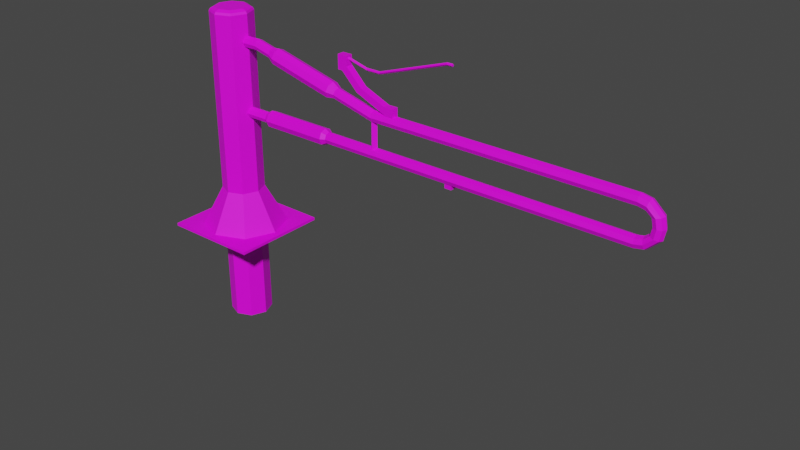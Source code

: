 # Source: bracket.blend  (saved by Blender 3.6.11; exported with 4.5.12 LTS)
import bpy
from mathutils import Matrix  # noqa: F401  (used for matrix-valued properties, if any)

bpy.ops.wm.read_factory_settings(use_empty=True)
scene = bpy.context.scene
scene.name = 'Scene'

# ---- images (referenced by path relative to the original .blend; pixels are not part of the script)
import os
ASSET_DIR = os.environ.get("B2B_ASSET_DIR", "")  # directory of the original .blend (textures are referenced by path, not embedded)
HERE = os.path.dirname(os.path.abspath(__file__))  # packed textures are extracted next to this script under _unpacked/

def load_image(name, relpath, width, height, colorspace="sRGB"):
    """Load a texture the original file referenced (path relative to the .blend, or extracted next to this script)."""
    p = next((c for c in (os.path.join(HERE, relpath), os.path.join(ASSET_DIR, relpath)) if relpath and os.path.exists(c)), "")
    if p:
        img = bpy.data.images.load(p, check_existing=True)
        img.name = name
    else:  # same state as the original file: an image datablock whose file is absent (Cycles renders it pink)
        img = bpy.data.images.new(name, width, height)
        img.source = "FILE"
        img.filepath = "//" + (relpath or name)
    img.colorspace_settings.name = colorspace
    return img
img_bracket_png = load_image('bracket.png', 'bracket.png', 1024, 1024, 'sRGB')

# ---- materials (node trees are filled in below, after node groups)
mat_mat1 = bpy.data.materials.new('mat1')
mat_mat1.use_transparent_shadow = False

# ---- material node trees
mat_mat1.use_nodes = True; mat_mat1.node_tree.nodes.clear()
_N = mat_mat1.node_tree.nodes; _L = mat_mat1.node_tree.links
n0 = _N.new('ShaderNodeOutputMaterial'); n0.name = 'Material Output'; n0.location = (300, 300)
n1 = _N.new('ShaderNodeBsdfPrincipled'); n1.name = 'Principled BSDF'; n1.location = (10, 300)
n1.distribution = 'GGX'
n1.subsurface_method = 'RANDOM_WALK_SKIN'
n1.inputs[3].default_value = 1.45
n1.inputs[27].default_value = (0.0, 0.0, 0.0, 1.0)
n1.inputs[28].default_value = 1.0
n2 = _N.new('ShaderNodeTexImage'); n2.name = 'Image Texture'; n2.location = (-280, 280)
n2.image = img_bracket_png
n2.interpolation = 'Closest'
_L.new(n1.outputs[0], n0.inputs[0])
_L.new(n2.outputs[0], n1.inputs[0])
n0.is_active_output = True

# ---- world
world_world = bpy.data.worlds.new('World'); scene.world = world_world
world_world.use_nodes = True; world_world.node_tree.nodes.clear()
_N = world_world.node_tree.nodes; _L = world_world.node_tree.links
n0 = _N.new('ShaderNodeOutputWorld'); n0.name = 'World Output'; n0.location = (300, 300)
n1 = _N.new('ShaderNodeBackground'); n1.name = 'Background'; n1.location = (10, 300)
n1.inputs[0].default_value = (0.05088, 0.05088, 0.05088, 1.0)
_L.new(n1.outputs[0], n0.inputs[0])
n0.is_active_output = True
world_world.color = (0.05088, 0.05088, 0.05088)
world_world.use_sun_shadow = False
world_world.sun_shadow_jitter_overblur = 0.0

# ---- meshes
me_obj4 = bpy.data.meshes.new('obj4')
me_obj4.from_pydata([(-0.5821, 0.1, 0.025), (-0.5821, 0.1508, 0.025), (-0.5821, 0.1, -0.025), (-0.5821, 0.1508, -0.025), (-0.6497, 0.1, 0.025), (-0.6497, 0.1508, 0.025), (-0.6497, 0.1, -0.025), (-0.6497, 0.1508, -0.025), (-0.8345, 0.2274, 0.025), (-0.8693, 0.1929, 0.025), (-0.8345, 0.2274, -0.025), (-0.8693, 0.1929, -0.025), (-0.9497, 0.41, 0.025), (-1.02, 0.41, 0.025), (-1.02, 0.31, 0.025), (-0.9497, 0.41, -0.025), (-1.02, 0.41, -0.025), (-1.02, 0.31, -0.025), (-0.15, 0.5188, 0.01), (-0.15, 0.5288, 4.708e-08), (-0.15, 0.5088, 3.277e-08), (-0.15, 0.5188, -0.01), (-0.8, 0.3507, 0.01), (-0.8, 0.3607, -3.815e-08), (-0.8, 0.3407, 5.722e-08), (-0.8, 0.3507, -0.01), (-0.7, 0.3507, 0.01), (-0.7, 0.3607, 1.907e-08), (-0.7, 0.3407, -9.537e-09), (-0.7, 0.3507, -0.01), (-0.19, 0.5188, 0.01), (-0.19, 0.5288, 5.603e-08), (-0.19, 0.5088, 4.172e-08), (-0.19, 0.5188, -0.01), (-0.1247, -0.19, 0.025), (-0.1747, -0.19, 0.025), (-0.1247, -0.19, -0.025), (-0.1747, -0.19, -0.025), (-0.1247, -0.25, -0.025), (-0.1747, -0.25, -0.025), (-0.1247, -0.25, 0.025), (-0.1747, -0.25, 0.025), (-1.02, 0.31, 0.025), (-0.8693, 0.1929, 0.025), (-0.9874, 0.31, 0.025), (-1.02, 0.31, -0.025), (-0.8693, 0.1929, -0.025), (-0.9874, 0.31, -0.025), (-0.8345, 0.2274, -0.025), (-0.9497, 0.41, -0.025), (-0.9497, 0.3426, -0.025), (-0.8345, 0.2274, 0.025), (-0.9497, 0.3426, 0.025), (-0.9497, 0.41, 0.025), (-0.9497, 0.3898, 0.01), (-0.9497, 0.3998, 8.98e-09), (-0.9497, 0.3898, -0.01), (-0.9497, 0.3798, 5.666e-08), (-0.5821, 0.085, -0.025), (-0.5821, 0.085, 0.025), (-0.6497, 0.085, -0.025), (-0.6497, 0.085, 0.025)], [], [(2, 3, 1, 0), (5, 1, 3, 7), (2, 0, 59, 58), (7, 3, 2, 6), (4, 0, 1, 5), (8, 5, 7, 10), (16, 17, 14, 13), (15, 16, 13, 12), (9, 11, 6, 4), (11, 10, 7, 6), (8, 9, 4, 5), (20, 21, 19, 18), (56, 50, 49), (55, 49, 53), (54, 55, 53), (55, 56, 49), (29, 25, 23, 27), (26, 22, 24, 28), (28, 24, 25, 29), (27, 23, 22, 26), (31, 19, 21, 33), (33, 29, 27, 31), (32, 20, 18, 30), (30, 26, 28, 32), (33, 21, 20, 32), (32, 28, 29, 33), (30, 18, 19, 31), (31, 27, 26, 30), (36, 38, 39, 37), (38, 40, 41, 39), (40, 34, 35, 41), (40, 38, 36, 34), (35, 37, 39, 41), (48, 46, 47, 50), (47, 45, 16, 49, 50), (52, 44, 43, 51), (50, 52, 51, 48), (42, 44, 52, 53, 13), (47, 46, 43, 44), (47, 44, 42, 45), (52, 50, 57), (50, 56, 57), (52, 57, 54), (54, 53, 52), (54, 22, 23, 55), (24, 22, 54, 57), (56, 25, 24, 57), (25, 56, 55, 23), (60, 58, 59, 61), (4, 6, 60, 61), (0, 4, 61, 59), (6, 2, 58, 60)])
_uv = me_obj4.uv_layers.new(name='UVMap')
_uv.uv.foreach_set('vector', [0.2172, 0.9689, 0.2172, 0.9689, 0.2172, 0.9689, 0.2172, 0.9689, 0.2172, 0.9689, 0.2172, 0.9689, 0.2172, 0.9689, 0.2172, 0.9689, 0.2172, 0.9689, 0.2172, 0.9689, 0.2172, 0.9689, 0.2172, 0.9689, 0.2172, 0.9689, 0.2172, 0.9689, 0.2172, 0.9689, 0.2172, 0.9689, 0.2172, 0.9689, 0.2172, 0.9689, 0.2172, 0.9689, 0.2172, 0.9689, 0.2172, 0.9689, 0.2172, 0.9689, 0.2172, 0.9689, 0.2172, 0.9689, 0.2172, 0.9689, 0.2172, 0.9689, 0.2172, 0.9689, 0.2172, 0.9689, 0.2172, 0.9689, 0.2172, 0.9689, 0.2172, 0.9689, 0.2172, 0.9689, 0.2172, 0.9689, 0.2172, 0.9689, 0.2172, 0.9689, 0.2172, 0.9689, 0.2172, 0.9689, 0.2172, 0.9689, 0.2172, 0.9689, 0.2172, 0.9689, 0.2172, 0.9689, 0.2172, 0.9689, 0.2172, 0.9689, 0.2172, 0.9689, 0.2172, 0.9689, 0.2172, 0.9689, 0.2172, 0.9689, 0.2172, 0.9689, 0.1938, 0.9611, 0.1938, 0.9611, 0.1938, 0.9611, 0.1938, 0.9611, 0.1938, 0.9611, 0.1938, 0.9611, 0.1938, 0.9611, 0.1938, 0.9611, 0.1938, 0.9611, 0.1938, 0.9611, 0.1938, 0.9611, 0.1938, 0.9611, 0.2172, 0.9689, 0.2172, 0.9689, 0.2172, 0.9689, 0.2172, 0.9689, 0.2172, 0.9689, 0.2172, 0.9689, 0.2172, 0.9689, 0.2172, 0.9689, 0.2172, 0.9689, 0.2172, 0.9689, 0.2172, 0.9689, 0.2172, 0.9689, 0.2172, 0.9689, 0.2172, 0.9689, 0.2172, 0.9689, 0.2172, 0.9689, 0.2172, 0.9689, 0.2172, 0.9689, 0.2172, 0.9689, 0.2172, 0.9689, 0.2172, 0.9689, 0.2172, 0.9689, 0.2172, 0.9689, 0.2172, 0.9689, 0.2172, 0.9689, 0.2172, 0.9689, 0.2172, 0.9689, 0.2172, 0.9689, 0.2172, 0.9689, 0.2172, 0.9689, 0.2172, 0.9689, 0.2172, 0.9689, 0.2172, 0.9689, 0.2172, 0.9689, 0.2172, 0.9689, 0.2172, 0.9689, 0.2172, 0.9689, 0.2172, 0.9689, 0.2172, 0.9689, 0.2172, 0.9689, 0.2172, 0.9689, 0.2172, 0.9689, 0.2172, 0.9689, 0.2172, 0.9689, 0.2172, 0.9689, 0.2172, 0.9689, 0.2172, 0.9689, 0.2172, 0.9689, 0.2016, 0.9689, 0.2016, 0.9689, 0.2016, 0.9689, 0.2016, 0.9689, 0.2016, 0.9689, 0.2016, 0.9689, 0.2016, 0.9689, 0.2016, 0.9689, 0.2016, 0.9689, 0.2016, 0.9689, 0.2016, 0.9689, 0.2016, 0.9689, 0.2016, 0.9689, 0.2016, 0.9689, 0.2016, 0.9689, 0.2016, 0.9689, 0.2016, 0.9689, 0.2016, 0.9689, 0.2016, 0.9689, 0.2016, 0.9689, 0.1938, 0.9611, 0.1938, 0.9611, 0.1938, 0.9611, 0.1938, 0.9611, 0.1938, 0.9611, 0.1938, 0.9611, 0.1938, 0.9611, 0.1938, 0.9611, 0.1938, 0.9611, 0.1938, 0.9611, 0.1938, 0.9611, 0.1938, 0.9611, 0.1938, 0.9611, 0.1938, 0.9611, 0.1938, 0.9611, 0.1938, 0.9611, 0.1938, 0.9611, 0.1938, 0.9611, 0.1938, 0.9611, 0.1938, 0.9611, 0.1938, 0.9611, 0.1938, 0.9611, 0.1938, 0.9611, 0.1938, 0.9611, 0.1938, 0.9611, 0.1938, 0.9611, 0.1938, 0.9611, 0.1938, 0.9611, 0.1938, 0.9611, 0.1938, 0.9611, 0.1938, 0.9611, 0.1938, 0.9611, 0.1938, 0.9611, 0.1938, 0.9611, 0.1938, 0.9611, 0.1938, 0.9611, 0.1938, 0.9611, 0.1938, 0.9611, 0.1938, 0.9611, 0.1938, 0.9611, 0.1938, 0.9611, 0.1938, 0.9611, 0.1938, 0.9611, 0.2172, 0.9689, 0.2172, 0.9689, 0.1938, 0.9611, 0.2172, 0.9689, 0.2172, 0.9689, 0.1938, 0.9611, 0.1938, 0.9611, 0.1938, 0.9611, 0.2172, 0.9689, 0.2172, 0.9689, 0.1938, 0.9611, 0.2172, 0.9689, 0.1938, 0.9611, 0.1938, 0.9611, 0.2172, 0.9689, 0.2172, 0.9689, 0.2172, 0.9689, 0.2172, 0.9689, 0.2172, 0.9689, 0.2172, 0.9689, 0.2172, 0.9689, 0.2172, 0.9689, 0.2172, 0.9689, 0.2172, 0.9689, 0.2172, 0.9689, 0.2172, 0.9689, 0.2172, 0.9689, 0.2172, 0.9689, 0.2172, 0.9689, 0.2172, 0.9689, 0.2172, 0.9689])
me_obj4.materials.append(mat_mat1)
me_obj4.update()
me_obj1 = bpy.data.meshes.new('obj1')
me_obj1.from_pydata([(-1.695, -0.1519, 0.0), (-1.695, -0.1631, -0.02691), (-1.695, -0.19, -0.03805), (-1.695, -0.2169, -0.02691), (-1.695, -0.2281, 0.0), (-1.695, -0.2169, 0.02691), (-1.695, -0.19, 0.03805), (-1.695, -0.1631, 0.02691), (-1.661, -0.1313, 0.0), (-1.172, -0.1313, -5.722e-08), (-1.172, -0.1485, -0.04153), (-1.661, -0.1485, -0.04153), (-1.661, -0.1485, 0.04153), (-1.172, -0.1485, 0.04153), (-1.172, -0.19, -0.05873), (-1.661, -0.19, -0.05873), (-1.661, -0.19, 0.05873), (-1.172, -0.19, 0.05873), (-1.172, -0.2315, -0.04153), (-1.661, -0.2315, -0.04153), (-1.661, -0.2315, 0.04153), (-1.172, -0.2315, 0.04153), (-1.172, -0.2487, -5.722e-08), (-1.661, -0.2487, 0.0), (-1.049, 0.1631, -0.02828), (-1.565, 0.3225, -1.144e-07), (-1.09, 0.2054, -3.815e-08), (-1.095, 0.1887, -0.04153), (-1.569, 0.3058, -0.04153), (-1.569, 0.3058, 0.04153), (-1.095, 0.1887, 0.04153), (-1.105, 0.1484, -0.05873), (-1.579, 0.2654, -0.05873), (-1.579, 0.2654, 0.05873), (-1.105, 0.1484, 0.05873), (-1.114, 0.108, -0.04153), (-1.589, 0.2251, -0.04153), (-1.589, 0.2251, 0.04153), (-1.114, 0.108, 0.04153), (-1.119, 0.09134, 5.722e-08), (-1.593, 0.2084, -3.815e-08), (1.098, -0.15, 1.144e-07), (1.098, -0.1617, -0.02828), (1.098, -0.19, -0.04), (1.098, -0.2183, -0.02828), (1.098, -0.23, 3.815e-08), (1.098, -0.2183, 0.02828), (1.098, -0.19, 0.04), (1.098, -0.1617, 0.02828), (-1.887, -0.15, -7.629e-08), (-1.887, -0.1617, -0.02828), (-1.887, -0.19, -0.04), (-1.887, -0.2183, -0.02828), (-1.887, -0.23, -7.629e-08), (-1.887, -0.2183, 0.02828), (-1.887, -0.19, 0.04), (-1.887, -0.1617, 0.02828), (1.098, 0.1, 1.144e-07), (1.098, 0.08833, -0.02828), (1.098, 0.06005, -0.04), (1.098, 0.03176, -0.02828), (1.098, 0.02005, 3.815e-08), (1.098, 0.03176, 0.02828), (1.098, 0.06005, 0.04), (1.098, 0.08833, 0.02828), (-1.887, 0.35, -7.629e-08), (-1.887, 0.3382, -0.02828), (-1.887, 0.31, -0.04), (-1.887, 0.2817, -0.02828), (-1.887, 0.27, -7.629e-08), (-1.887, 0.2817, 0.02828), (-1.887, 0.31, 0.04), (-1.887, 0.3382, 0.02828), (-1.172, -0.1485, -0.04153), (-0.75, 0.1, -1.907e-08), (-0.75, 0.08833, -0.02828), (-0.75, 0.06005, -0.04), (-0.75, 0.03176, -0.02828), (-0.75, 0.03176, 0.02828), (-0.75, 0.06005, 0.04), (-0.75, 0.08833, 0.02828), (-1.75, 0.35, -3.815e-08), (-1.75, 0.3382, -0.02828), (-1.75, 0.31, -0.04), (-1.75, 0.2817, -0.02828), (-1.75, 0.27, -3.815e-08), (-1.75, 0.2817, 0.02828), (-1.75, 0.31, 0.04), (-1.75, 0.3382, 0.02828), (1.266, -0.06498, 3.815e-08), (1.254, -0.06498, -0.02828), (1.226, -0.06498, -0.04), (1.197, -0.06498, -0.02828), (1.186, -0.06498, 0.0), (1.197, -0.06498, 0.02828), (1.226, -0.06498, 0.04), (1.254, -0.06498, 0.02828), (1.165, 0.08675, -3.815e-08), (1.162, 0.07543, -0.02828), (1.155, 0.04811, -0.04), (1.147, 0.02079, -0.02828), (1.144, 0.009472, 7.629e-08), (1.147, 0.02079, 0.02828), (1.155, 0.04811, 0.04), (1.162, 0.07543, 0.02828), (1.252, 0.00681, 0.0), (1.24, 0.003778, -0.02828), (1.213, -0.003543, -0.04), (1.186, -0.01086, -0.02828), (1.174, -0.0139, 0.0), (1.186, -0.01086, 0.02828), (1.213, -0.003543, 0.04), (1.24, 0.003778, 0.02828), (1.165, -0.2167, -3.815e-08), (1.162, -0.2054, 0.02828), (1.155, -0.178, 0.04), (1.147, -0.1507, 0.02828), (1.144, -0.1394, 7.629e-08), (1.147, -0.1507, -0.02828), (1.155, -0.178, -0.04), (1.162, -0.2054, -0.02828), (1.252, -0.1367, 0.0), (1.24, -0.1337, 0.02828), (1.213, -0.1264, 0.04), (1.186, -0.1191, 0.02828), (1.174, -0.116, 0.0), (1.186, -0.1191, -0.02828), (1.213, -0.1264, -0.04), (1.24, -0.1337, -0.02828), (-0.75, 0.0304, 0.025), (-0.725, 0.02005, -2.043e-08), (-0.775, 0.0263, 1.744e-08), (-0.75, 0.0304, -0.025), (-1.141, -0.1617, -0.02828), (-1.172, -0.2487, -5.722e-08), (-1.141, -0.23, 1.189e-08), (-1.172, -0.1485, 0.04153), (-1.141, -0.1617, 0.02828), (-1.172, -0.1313, -5.722e-08), (-1.141, -0.15, 1.189e-08), (-1.141, -0.2183, -0.02828), (-1.141, -0.19, -0.04), (-1.141, -0.19, 0.04), (-1.141, -0.2183, 0.02828), (-0.725, -0.15, -1.523e-08), (-0.75, -0.1604, 0.025), (-0.775, -0.15, 2.291e-08), (-0.75, -0.1604, -0.025), (-1.057, 0.1367, -0.04), (-1.061, 0.1094, 0.02828), (-1.063, 0.09818, -2.104e-09), (-1.09, 0.2054, -3.815e-08), (-1.045, 0.1737, 3.696e-09), (-1.061, 0.1094, -0.02828), (-1.639, 0.2422, -5.306e-08), (-1.057, 0.1367, 0.04), (-1.049, 0.1631, 0.02828), (-1.565, 0.3225, -1.144e-07), (-1.635, 0.2528, -0.02828), (-1.627, 0.2793, -0.04), (-1.045, 0.1737, 3.696e-09), (-1.622, 0.3178, -1.144e-07), (-1.622, 0.3062, -0.02828), (-1.635, 0.2528, 0.02828), (-1.627, 0.2793, 0.04), (-1.622, 0.3062, 0.02828)], [], [(0, 8, 11, 1), (8, 9, 10, 11), (9, 8, 12, 13), (8, 0, 7, 12), (1, 11, 15, 2), (11, 10, 14, 15), (13, 12, 16, 17), (12, 7, 6, 16), (2, 15, 19, 3), (15, 14, 18, 19), (14, 141, 140, 18), (17, 21, 143, 142), (17, 16, 20, 21), (16, 6, 5, 20), (3, 19, 23, 4), (19, 18, 22, 23), (21, 20, 23, 22), (20, 5, 4, 23), (25, 26, 27, 28), (26, 25, 29, 30), (37, 163, 154, 40), (28, 27, 31, 32), (27, 151, 152, 24), (155, 34, 38, 149), (30, 29, 33, 34), (158, 36, 40, 154), (159, 32, 36, 158), (32, 31, 35, 36), (151, 30, 156, 152), (35, 153, 150, 39), (34, 33, 37, 38), (162, 28, 32, 159), (157, 28, 162, 161), (36, 35, 39, 40), (34, 155, 156, 30), (149, 38, 39, 150), (38, 37, 40, 39), (157, 161, 165, 29), (17, 142, 137, 136), (143, 21, 134, 135), (138, 136, 137, 139), (138, 139, 133, 73), (74, 57, 58, 75), (75, 58, 59, 76), (76, 59, 60, 77), (78, 62, 63, 79), (79, 63, 64, 80), (80, 64, 57, 74), (82, 66, 65, 81), (35, 31, 148, 153), (83, 67, 66, 82), (84, 68, 67, 83), (85, 69, 68, 84), (86, 70, 69, 85), (87, 71, 70, 86), (88, 72, 71, 87), (81, 65, 72, 88), (27, 24, 148, 31), (98, 58, 57, 97), (99, 59, 58, 98), (100, 60, 59, 99), (101, 61, 60, 100), (102, 62, 61, 101), (103, 63, 62, 102), (104, 64, 63, 103), (97, 57, 64, 104), (105, 89, 90, 106), (106, 98, 97, 105), (106, 90, 91, 107), (107, 99, 98, 106), (107, 91, 92, 108), (108, 100, 99, 107), (108, 92, 93, 109), (109, 101, 100, 108), (109, 93, 94, 110), (110, 102, 101, 109), (110, 94, 95, 111), (111, 103, 102, 110), (111, 95, 96, 112), (112, 104, 103, 111), (112, 96, 89, 105), (105, 97, 104, 112), (114, 46, 45, 113), (115, 47, 46, 114), (116, 48, 47, 115), (117, 41, 48, 116), (118, 42, 41, 117), (119, 43, 42, 118), (120, 44, 43, 119), (113, 45, 44, 120), (121, 89, 96, 122), (122, 114, 113, 121), (122, 96, 95, 123), (123, 115, 114, 122), (123, 95, 94, 124), (124, 116, 115, 123), (124, 94, 93, 125), (125, 117, 116, 124), (125, 93, 92, 126), (126, 118, 117, 125), (126, 92, 91, 127), (127, 119, 118, 126), (127, 91, 90, 128), (128, 120, 119, 127), (128, 90, 89, 121), (121, 113, 120, 128), (139, 137, 145, 146), (147, 42, 133), (147, 133, 139, 146), (137, 48, 145), (135, 134, 18, 140), (133, 141, 14, 73), (42, 147, 144, 41), (140, 141, 43, 44), (140, 44, 45, 135), (135, 45, 46, 143), (47, 142, 143, 46), (48, 137, 142, 47), (141, 133, 42, 43), (0, 49, 56, 7), (55, 6, 7, 56), (6, 55, 54, 5), (5, 54, 53, 4), (1, 50, 49, 0), (51, 50, 1, 2), (2, 3, 52, 51), (4, 53, 52, 3), (41, 144, 145, 48), (37, 33, 164, 163), (33, 29, 165, 164), (162, 159, 83, 82), (161, 162, 82, 81), (159, 158, 84, 83), (158, 154, 85, 84), (85, 154, 163, 86), (86, 163, 164, 87), (87, 164, 165, 88), (165, 161, 81, 88), (75, 24, 160, 74), (74, 160, 156, 80), (156, 155, 79, 80), (155, 149, 78, 79), (24, 75, 76, 148), (77, 153, 148, 76), (153, 77, 150), (129, 150, 131), (150, 77, 132, 131), (149, 150, 129, 78), (60, 61, 77), (129, 130, 61, 78), (132, 77, 61, 130), (62, 78, 61), (145, 129, 131, 146), (146, 131, 132, 147), (144, 147, 132, 130), (130, 129, 145, 144)])
_uv = me_obj1.uv_layers.new(name='UVMap')
_uv.uv.foreach_set('vector', [0.1838, 0.9587, 0.2073, 0.9587, 0.2073, 0.9618, 0.1838, 0.9618, 0.3601, 0.9515, 0.9056, 0.9515, 0.9056, 0.9559, 0.3601, 0.9559, 0.9056, 0.9867, 0.3601, 0.9867, 0.3601, 0.9823, 0.9056, 0.9823, 0.2073, 0.9824, 0.1838, 0.9824, 0.1838, 0.9793, 0.2073, 0.9793, 0.1838, 0.9618, 0.2073, 0.9618, 0.2073, 0.9648, 0.1838, 0.9648, 0.3601, 0.9559, 0.9056, 0.9559, 0.9056, 0.9603, 0.3601, 0.9603, 0.9056, 0.9823, 0.3601, 0.9823, 0.3601, 0.9779, 0.9056, 0.9779, 0.2073, 0.9793, 0.1838, 0.9793, 0.1838, 0.9763, 0.2073, 0.9763, 0.1838, 0.9648, 0.2073, 0.9648, 0.2073, 0.9675, 0.1838, 0.9675, 0.3601, 0.9603, 0.9056, 0.9603, 0.9056, 0.9647, 0.3601, 0.9647, 0.1917, 0.9673, 0.213, 0.9673, 0.213, 0.97, 0.1917, 0.97, 0.1917, 0.9787, 0.1917, 0.976, 0.213, 0.976, 0.213, 0.9787, 0.9056, 0.9779, 0.3601, 0.9779, 0.3601, 0.9735, 0.9056, 0.9735, 0.2073, 0.9763, 0.1838, 0.9763, 0.1838, 0.9736, 0.2073, 0.9736, 0.1838, 0.9675, 0.2073, 0.9675, 0.2073, 0.9705, 0.1838, 0.9705, 0.3601, 0.9647, 0.9056, 0.9647, 0.9056, 0.9691, 0.3601, 0.9691, 0.9056, 0.9735, 0.3601, 0.9735, 0.3601, 0.9691, 0.9056, 0.9691, 0.2073, 0.9736, 0.1838, 0.9736, 0.1838, 0.9705, 0.2073, 0.9705, 0.3601, 0.9515, 0.9056, 0.9515, 0.9056, 0.9559, 0.3601, 0.9559, 0.9056, 0.9867, 0.3601, 0.9867, 0.3601, 0.9823, 0.9056, 0.9823, 0.2149, 0.9761, 0.1828, 0.9761, 0.1828, 0.9622, 0.2149, 0.9622, 0.3601, 0.9559, 0.9056, 0.9559, 0.9056, 0.9603, 0.3601, 0.9603, 0.1895, 0.964, 0.1895, 0.9618, 0.2214, 0.9618, 0.2214, 0.964, 0.2214, 0.9858, 0.1895, 0.9858, 0.1895, 0.9839, 0.2214, 0.9839, 0.9056, 0.9823, 0.3601, 0.9823, 0.3601, 0.9779, 0.9056, 0.9779, 0.1828, 0.9601, 0.2149, 0.9601, 0.2149, 0.9622, 0.1828, 0.9622, 0.1828, 0.9582, 0.2149, 0.9582, 0.2149, 0.9601, 0.1828, 0.9601, 0.3601, 0.9603, 0.9056, 0.9603, 0.9056, 0.9647, 0.3601, 0.9647, 0.1895, 0.99, 0.1895, 0.9878, 0.2214, 0.9878, 0.2214, 0.99, 0.1895, 0.968, 0.2214, 0.968, 0.2214, 0.97, 0.1895, 0.97, 0.9056, 0.9779, 0.3601, 0.9779, 0.3601, 0.9735, 0.9056, 0.9735, 0.1828, 0.9562, 0.2149, 0.9562, 0.2149, 0.9582, 0.1828, 0.9582, 0.2149, 0.9542, 0.2149, 0.9562, 0.1828, 0.9562, 0.1828, 0.9542, 0.3601, 0.9647, 0.9056, 0.9647, 0.9056, 0.9691, 0.3601, 0.9691, 0.1895, 0.9858, 0.2214, 0.9858, 0.2214, 0.9878, 0.1895, 0.9878, 0.2214, 0.9839, 0.1895, 0.9839, 0.1895, 0.97, 0.2214, 0.97, 0.9056, 0.9735, 0.3601, 0.9735, 0.3601, 0.9691, 0.9056, 0.9691, 0.2149, 0.982, 0.1828, 0.982, 0.1828, 0.98, 0.2149, 0.98, 0.1917, 0.9787, 0.213, 0.9787, 0.213, 0.9814, 0.1917, 0.9814, 0.213, 0.976, 0.1917, 0.976, 0.1917, 0.9734, 0.213, 0.9734, 0.1917, 0.9844, 0.1917, 0.9814, 0.213, 0.9814, 0.213, 0.9844, 0.1917, 0.957, 0.213, 0.957, 0.213, 0.9646, 0.1917, 0.9646, 0.06767, 0.9796, 0.08806, 0.9606, 0.08812, 0.9607, 0.06763, 0.9795, 0.06763, 0.9795, 0.08812, 0.9607, 0.08824, 0.9608, 0.0674, 0.9792, 0.0674, 0.9792, 0.08824, 0.9608, 0.08837, 0.9609, 0.06699, 0.9786, 0.06644, 0.9785, 0.08835, 0.9609, 0.08822, 0.9608, 0.06709, 0.9791, 0.06709, 0.9791, 0.08822, 0.9608, 0.08811, 0.9607, 0.06749, 0.9794, 0.06749, 0.9794, 0.08811, 0.9607, 0.08806, 0.9606, 0.06767, 0.9796, 0.05967, 0.9708, 0.05868, 0.9557, 0.06546, 0.9556, 0.06645, 0.9707, 0.1895, 0.968, 0.1895, 0.966, 0.2214, 0.966, 0.2214, 0.968, 0.05284, 0.9712, 0.05179, 0.9558, 0.05868, 0.9557, 0.05967, 0.9708, 0.04573, 0.9715, 0.04511, 0.9559, 0.05179, 0.9558, 0.05284, 0.9712, 0.03842, 0.9717, 0.03842, 0.9559, 0.04511, 0.9559, 0.04573, 0.9715, 0.03112, 0.9715, 0.03173, 0.9559, 0.03842, 0.9559, 0.03842, 0.9717, 0.02401, 0.9711, 0.02506, 0.9558, 0.03173, 0.9559, 0.03112, 0.9715, 0.01714, 0.9708, 0.01828, 0.9557, 0.02506, 0.9558, 0.02401, 0.9711, 0.01036, 0.9706, 0.01152, 0.9555, 0.01828, 0.9557, 0.01714, 0.9708, 0.1895, 0.964, 0.2214, 0.964, 0.2214, 0.966, 0.1895, 0.966, 0.08913, 0.9615, 0.08812, 0.9607, 0.08806, 0.9606, 0.08898, 0.9615, 0.08937, 0.9616, 0.08824, 0.9608, 0.08812, 0.9607, 0.08913, 0.9615, 0.08955, 0.9618, 0.08837, 0.9609, 0.08824, 0.9608, 0.08937, 0.9616, 0.08948, 0.9621, 0.0884, 0.961, 0.08837, 0.9609, 0.08955, 0.9618, 0.08926, 0.9621, 0.08835, 0.9609, 0.0884, 0.961, 0.08948, 0.9621, 0.08903, 0.9619, 0.08822, 0.9608, 0.08835, 0.9609, 0.08926, 0.9621, 0.08894, 0.9617, 0.08811, 0.9607, 0.08822, 0.9608, 0.08903, 0.9619, 0.08898, 0.9615, 0.08806, 0.9606, 0.08811, 0.9607, 0.08894, 0.9617, 0.09178, 0.9644, 0.09463, 0.9672, 0.09315, 0.9657, 0.09171, 0.964, 0.09171, 0.964, 0.08913, 0.9615, 0.08898, 0.9615, 0.09178, 0.9644, 0.09171, 0.964, 0.09315, 0.9657, 0.09218, 0.9647, 0.09137, 0.9635, 0.09137, 0.9635, 0.08937, 0.9616, 0.08913, 0.9615, 0.09171, 0.964, 0.09137, 0.9635, 0.09218, 0.9647, 0.09156, 0.9641, 0.09088, 0.9631, 0.09088, 0.9631, 0.08955, 0.9618, 0.08937, 0.9616, 0.09137, 0.9635, 0.09088, 0.9631, 0.09156, 0.9641, 0.09131, 0.9639, 0.09052, 0.9631, 0.09052, 0.9631, 0.08948, 0.9621, 0.08955, 0.9618, 0.09088, 0.9631, 0.09052, 0.9631, 0.09131, 0.9639, 0.09154, 0.9641, 0.09053, 0.9635, 0.09053, 0.9635, 0.08926, 0.9621, 0.08948, 0.9621, 0.09052, 0.9631, 0.09053, 0.9635, 0.09154, 0.9641, 0.09216, 0.9648, 0.09093, 0.9639, 0.09093, 0.9639, 0.08903, 0.9619, 0.08926, 0.9621, 0.09053, 0.9635, 0.09093, 0.9639, 0.09216, 0.9648, 0.09314, 0.9657, 0.09145, 0.9643, 0.09145, 0.9643, 0.08894, 0.9617, 0.08903, 0.9619, 0.09093, 0.9639, 0.09145, 0.9643, 0.09314, 0.9657, 0.09463, 0.9672, 0.09178, 0.9644, 0.09178, 0.9644, 0.08898, 0.9615, 0.08894, 0.9617, 0.09145, 0.9643, 0.08976, 0.9621, 0.08909, 0.9614, 0.08898, 0.9615, 0.08961, 0.9622, 0.08997, 0.9621, 0.08922, 0.9613, 0.08909, 0.9614, 0.08976, 0.9621, 0.09009, 0.9623, 0.08931, 0.9612, 0.08922, 0.9613, 0.08997, 0.9621, 0.08995, 0.9626, 0.08895, 0.9616, 0.08931, 0.9612, 0.09009, 0.9623, 0.08973, 0.9627, 0.08872, 0.9621, 0.08895, 0.9616, 0.08995, 0.9626, 0.08956, 0.9626, 0.08883, 0.9619, 0.08872, 0.9621, 0.08973, 0.9627, 0.08953, 0.9624, 0.0889, 0.9617, 0.08883, 0.9619, 0.08956, 0.9626, 0.08961, 0.9622, 0.08898, 0.9615, 0.0889, 0.9617, 0.08953, 0.9624, 0.09196, 0.9645, 0.09463, 0.9672, 0.09314, 0.9657, 0.09188, 0.9642, 0.09188, 0.9642, 0.08976, 0.9621, 0.08961, 0.9622, 0.09196, 0.9645, 0.09188, 0.9642, 0.09314, 0.9657, 0.09216, 0.9648, 0.09156, 0.9638, 0.09156, 0.9638, 0.08997, 0.9621, 0.08976, 0.9621, 0.09188, 0.9642, 0.09156, 0.9638, 0.09216, 0.9648, 0.09154, 0.9641, 0.09112, 0.9634, 0.09112, 0.9634, 0.09009, 0.9623, 0.08997, 0.9621, 0.09156, 0.9638, 0.09112, 0.9634, 0.09154, 0.9641, 0.09131, 0.9639, 0.09079, 0.9634, 0.09079, 0.9634, 0.08995, 0.9626, 0.09009, 0.9623, 0.09112, 0.9634, 0.09079, 0.9634, 0.09131, 0.9639, 0.09156, 0.9641, 0.09081, 0.9637, 0.09081, 0.9637, 0.08973, 0.9627, 0.08995, 0.9626, 0.09079, 0.9634, 0.09081, 0.9637, 0.09156, 0.9641, 0.09218, 0.9647, 0.09118, 0.9642, 0.09118, 0.9642, 0.08956, 0.9626, 0.08973, 0.9627, 0.09081, 0.9637, 0.09118, 0.9642, 0.09218, 0.9647, 0.09315, 0.9657, 0.09164, 0.9645, 0.09164, 0.9645, 0.08953, 0.9624, 0.08956, 0.9626, 0.09118, 0.9642, 0.09164, 0.9645, 0.09315, 0.9657, 0.09463, 0.9672, 0.09196, 0.9645, 0.09196, 0.9645, 0.08961, 0.9622, 0.08953, 0.9624, 0.09164, 0.9645, 0.02885, 0.9591, 0.03309, 0.9567, 0.06405, 0.9648, 0.0524, 0.9642, 0.05235, 0.9753, 0.08872, 0.9621, 0.02258, 0.9601, 0.05235, 0.9753, 0.02258, 0.9601, 0.02885, 0.9591, 0.0524, 0.9642, 0.03309, 0.9567, 0.08931, 0.9612, 0.06405, 0.9648, 0.213, 0.9734, 0.1917, 0.9734, 0.1917, 0.9709, 0.213, 0.9709, 0.213, 0.9646, 0.213, 0.9673, 0.1917, 0.9673, 0.1917, 0.9646, 0.08872, 0.9621, 0.05235, 0.9753, 0.06483, 0.9767, 0.08895, 0.9616, 0.02761, 0.9607, 0.02527, 0.9606, 0.08883, 0.9619, 0.0889, 0.9617, 0.02761, 0.9607, 0.0889, 0.9617, 0.08898, 0.9615, 0.02957, 0.9603, 0.02957, 0.9603, 0.08898, 0.9615, 0.08909, 0.9614, 0.03114, 0.9595, 0.08922, 0.9613, 0.03232, 0.9583, 0.03114, 0.9595, 0.08909, 0.9614, 0.08931, 0.9612, 0.03309, 0.9567, 0.03232, 0.9583, 0.08922, 0.9613, 0.02527, 0.9606, 0.02258, 0.9601, 0.08872, 0.9621, 0.08883, 0.9619, 0.1101, 0.9825, 0.06699, 0.9832, 0.06686, 0.9797, 0.11, 0.9792, 0.06673, 0.9763, 0.1099, 0.9759, 0.11, 0.9792, 0.06686, 0.9797, 0.1099, 0.9759, 0.06673, 0.9763, 0.06661, 0.9732, 0.1098, 0.973, 0.1098, 0.973, 0.06661, 0.9732, 0.06647, 0.9697, 0.1096, 0.9697, 0.1093, 0.9602, 0.06608, 0.9597, 0.06595, 0.9563, 0.1091, 0.9569, 0.06622, 0.9632, 0.06608, 0.9597, 0.1093, 0.9602, 0.1094, 0.9635, 0.1094, 0.9635, 0.1095, 0.9664, 0.06634, 0.9663, 0.06622, 0.9632, 0.1096, 0.9697, 0.06647, 0.9697, 0.06634, 0.9663, 0.1095, 0.9664, 0.08895, 0.9616, 0.06483, 0.9767, 0.06405, 0.9648, 0.08931, 0.9612, 0.2149, 0.9761, 0.2149, 0.978, 0.1828, 0.978, 0.1828, 0.9761, 0.2149, 0.978, 0.2149, 0.98, 0.1828, 0.98, 0.1828, 0.978, 0.05813, 0.9854, 0.05151, 0.9854, 0.05284, 0.9712, 0.05967, 0.9708, 0.06502, 0.9853, 0.05813, 0.9854, 0.05967, 0.9708, 0.06645, 0.9707, 0.05151, 0.9854, 0.04501, 0.9852, 0.04573, 0.9715, 0.05284, 0.9712, 0.04501, 0.9852, 0.03841, 0.985, 0.03842, 0.9717, 0.04573, 0.9715, 0.03842, 0.9717, 0.03841, 0.985, 0.03181, 0.9852, 0.03112, 0.9715, 0.03112, 0.9715, 0.03181, 0.9852, 0.02531, 0.9854, 0.02401, 0.9711, 0.02401, 0.9711, 0.02531, 0.9854, 0.01868, 0.9854, 0.01714, 0.9708, 0.01868, 0.9854, 0.01178, 0.9853, 0.01036, 0.9706, 0.01714, 0.9708, 0.06763, 0.9795, 0.06675, 0.9801, 0.06675, 0.9801, 0.06767, 0.9796, 0.06767, 0.9796, 0.06675, 0.9801, 0.06674, 0.9801, 0.06749, 0.9794, 0.06674, 0.9801, 0.06672, 0.9801, 0.06709, 0.9791, 0.06749, 0.9794, 0.06672, 0.9801, 0.0667, 0.9802, 0.06644, 0.9785, 0.06709, 0.9791, 0.06675, 0.9801, 0.06763, 0.9795, 0.0674, 0.9792, 0.06673, 0.9802, 0.06699, 0.9786, 0.06671, 0.9802, 0.06673, 0.9802, 0.0674, 0.9792, 0.06671, 0.9802, 0.06699, 0.9786, 0.06667, 0.9802, 0.06801, 0.9803, 0.06667, 0.9802, 0.06749, 0.9794, 0.06667, 0.9802, 0.06699, 0.9786, 0.06882, 0.9801, 0.06749, 0.9794, 0.0667, 0.9802, 0.06667, 0.9802, 0.06801, 0.9803, 0.06644, 0.9785, 0.08837, 0.9609, 0.0884, 0.961, 0.06699, 0.9786, 0.06801, 0.9803, 0.073, 0.9849, 0.0884, 0.961, 0.06644, 0.9785, 0.06882, 0.9801, 0.06699, 0.9786, 0.0884, 0.961, 0.073, 0.9849, 0.08835, 0.9609, 0.06644, 0.9785, 0.0884, 0.961, 0.06405, 0.9648, 0.06801, 0.9803, 0.06749, 0.9794, 0.0524, 0.9642, 0.0524, 0.9642, 0.06749, 0.9794, 0.06882, 0.9801, 0.05235, 0.9753, 0.06483, 0.9767, 0.05235, 0.9753, 0.06882, 0.9801, 0.073, 0.9849, 0.073, 0.9849, 0.06801, 0.9803, 0.06405, 0.9648, 0.06483, 0.9767])
me_obj1.materials.append(mat_mat1)
me_obj1.update()
me_002 = bpy.data.meshes.new('柱.002')
me_002.from_pydata([(-2.15, 1.087, -1.783e-07), (-2.106, 1.087, -0.1061), (-2.0, 1.087, -0.15), (-1.894, 1.087, -0.1061), (-1.85, 1.087, -2.568e-08), (-1.894, 1.087, 0.1061), (-2.0, 1.087, 0.15), (-2.106, 1.087, 0.1061), (-2.15, -0.2, -1.526e-07), (-2.106, -0.2, -0.1061), (-2.0, -0.2, -0.15), (-1.894, -0.2, -0.1061), (-1.85, -0.2, 0.0), (-1.894, -0.2, 0.1061), (-2.0, -0.2, 0.15), (-2.106, -0.2, 0.1061), (-2.0, 1.117, 5.061e-08), (-2.115, 1.117, 5.061e-08), (-2.081, 1.117, -0.08143), (-2.0, 1.117, -0.1152), (-1.919, 1.117, -0.08143), (-1.885, 1.117, -2.568e-08), (-1.919, 1.117, 0.08143), (-2.0, 1.117, 0.1152), (-2.081, 1.117, 0.08143), (-2.141, 1.103, -1.02e-07), (-2.1, 1.103, -0.09981), (-2.0, 1.103, -0.1412), (-1.9, 1.103, -0.09981), (-1.859, 1.103, -1.783e-07), (-1.9, 1.103, 0.09981), (-2.0, 1.103, 0.1412), (-2.1, 1.103, 0.09981)], [], [(8, 0, 1, 9), (9, 1, 2, 10), (10, 2, 3, 11), (11, 3, 4, 12), (12, 4, 5, 13), (13, 5, 6, 14), (14, 6, 7, 15), (15, 7, 0, 8), (16, 18, 17), (16, 19, 18), (16, 20, 19), (16, 21, 20), (16, 22, 21), (16, 23, 22), (16, 24, 23), (16, 17, 24), (25, 17, 18, 26), (26, 1, 0, 25), (26, 18, 19, 27), (27, 2, 1, 26), (27, 19, 20, 28), (28, 3, 2, 27), (28, 20, 21, 29), (29, 4, 3, 28), (29, 21, 22, 30), (30, 5, 4, 29), (30, 22, 23, 31), (31, 6, 5, 30), (31, 23, 24, 32), (32, 7, 6, 31), (32, 24, 17, 25), (25, 0, 7, 32)])
_uv = me_002.uv_layers.new(name='UVMap')
_uv.uv.foreach_set('vector', [0.25, 0.2004, 0.2501, 0.7996, 0.1966, 0.7996, 0.1966, 0.2004, 0.1966, 0.2004, 0.1966, 0.7996, 0.1431, 0.7996, 0.1431, 0.2004, 0.5706, 0.2004, 0.5706, 0.7996, 0.5172, 0.7996, 0.5172, 0.2004, 0.5172, 0.2004, 0.5172, 0.7996, 0.4638, 0.7996, 0.4638, 0.2004, 0.4638, 0.2004, 0.4638, 0.7996, 0.4103, 0.7996, 0.4103, 0.2004, 0.4103, 0.2004, 0.4103, 0.7996, 0.3568, 0.7996, 0.3568, 0.2004, 0.3568, 0.2004, 0.3568, 0.7996, 0.3032, 0.7996, 0.3032, 0.2004, 0.3032, 0.2004, 0.3032, 0.7996, 0.2501, 0.7996, 0.25, 0.2004, 0.5, 0.5, 0.6243, 0.8, 0.3757, 0.8, 0.5, 0.5, 0.8, 0.6243, 0.6243, 0.8, 0.5, 0.5, 0.8, 0.3757, 0.8, 0.6243, 0.5, 0.5, 0.6243, 0.2, 0.8, 0.3757, 0.5, 0.5, 0.3757, 0.2, 0.6243, 0.2, 0.5, 0.5, 0.2, 0.3757, 0.3757, 0.2, 0.5, 0.5, 0.2, 0.6243, 0.2, 0.3757, 0.5, 0.5, 0.3757, 0.8, 0.2, 0.6243, 0.2502, 0.8097, 0.2504, 0.825, 0.1966, 0.825, 0.1966, 0.8097, 0.1966, 0.8097, 0.1966, 0.7996, 0.2501, 0.7996, 0.2502, 0.8097, 0.1966, 0.8097, 0.1966, 0.825, 0.1431, 0.825, 0.1431, 0.8097, 0.1431, 0.8097, 0.1431, 0.7996, 0.1966, 0.7996, 0.1966, 0.8097, 0.5706, 0.8097, 0.5706, 0.825, 0.5172, 0.825, 0.5172, 0.8097, 0.5172, 0.8097, 0.5172, 0.7996, 0.5706, 0.7996, 0.5706, 0.8097, 0.5172, 0.8097, 0.5172, 0.825, 0.4638, 0.825, 0.4638, 0.8097, 0.4638, 0.8097, 0.4638, 0.7996, 0.5172, 0.7996, 0.5172, 0.8097, 0.4638, 0.8097, 0.4638, 0.825, 0.4103, 0.825, 0.4103, 0.8097, 0.4103, 0.8097, 0.4103, 0.7996, 0.4638, 0.7996, 0.4638, 0.8097, 0.4103, 0.8097, 0.4103, 0.825, 0.3568, 0.825, 0.3568, 0.8097, 0.3568, 0.8097, 0.3568, 0.7996, 0.4103, 0.7996, 0.4103, 0.8097, 0.3568, 0.8097, 0.3568, 0.825, 0.3032, 0.825, 0.3032, 0.8097, 0.3032, 0.8097, 0.3032, 0.7996, 0.3568, 0.7996, 0.3568, 0.8097, 0.3032, 0.8097, 0.3032, 0.825, 0.2504, 0.825, 0.2502, 0.8097, 0.2502, 0.8097, 0.2501, 0.7996, 0.3032, 0.7996, 0.3032, 0.8097])
me_002.materials.append(mat_mat1)
me_002.update()
me_003 = bpy.data.meshes.new('柱.003')
me_003.from_pydata([(-2.35, -0.48, 0.35), (-2.35, -0.5, 0.35), (-2.35, -0.48, -0.35), (-2.35, -0.5, -0.35), (-1.65, -0.48, -0.35), (-1.65, -0.5, -0.35), (-1.65, -0.48, 0.35), (-1.65, -0.5, 0.35), (-2.3, -0.48, 3.815e-08), (-2.212, -0.48, -0.2121), (-2.0, -0.48, -0.3), (-1.788, -0.48, -0.2121), (-1.7, -0.48, 0.0), (-1.788, -0.48, 0.2121), (-2.0, -0.48, 0.3), (-2.212, -0.48, 0.2121), (-2.15, -0.2, -1.526e-07), (-2.106, -0.2, -0.1061), (-2.0, -0.2, -0.15), (-1.894, -0.2, -0.1061), (-1.85, -0.2, 0.0), (-1.894, -0.2, 0.1061), (-2.0, -0.2, 0.15), (-2.106, -0.2, 0.1061)], [], [(0, 2, 3, 1), (2, 4, 5, 3), (4, 6, 7, 5), (6, 0, 1, 7), (12, 4, 11), (1, 3, 5, 7), (15, 0, 14), (15, 8, 0), (2, 0, 8), (8, 9, 2), (10, 2, 9), (4, 2, 10), (10, 11, 4), (6, 14, 0), (17, 9, 8, 16), (18, 10, 9, 17), (19, 11, 10, 18), (20, 12, 11, 19), (21, 13, 12, 20), (22, 14, 13, 21), (23, 15, 14, 22), (16, 8, 15, 23), (14, 6, 13), (12, 13, 6), (6, 4, 12)])
_uv = me_003.uv_layers.new(name='UVMap')
_uv.uv.foreach_set('vector', [0.1622, 0.9875, 0.2247, 0.9875, 0.2247, 0.9514, 0.1622, 0.9514, 0.1622, 0.9875, 0.2247, 0.9875, 0.2247, 0.9514, 0.1622, 0.9514, 0.1622, 0.9875, 0.2247, 0.9875, 0.2247, 0.9514, 0.1622, 0.9514, 0.1622, 0.9875, 0.2247, 0.9875, 0.2247, 0.9514, 0.1622, 0.9514, 0.1925, 0.9533, 0.2175, 0.9508, 0.2076, 0.9577, 0.9, 0.9, 0.1, 0.9, 0.1, 0.1, 0.9, 0.1, 0.1773, 0.9789, 0.1675, 0.9858, 0.1711, 0.9683, 0.1773, 0.9789, 0.1925, 0.9833, 0.1675, 0.9858, 0.2175, 0.9858, 0.1675, 0.9858, 0.1925, 0.9833, 0.1925, 0.9833, 0.2076, 0.9789, 0.2175, 0.9858, 0.2139, 0.9683, 0.2175, 0.9858, 0.2076, 0.9789, 0.2175, 0.9508, 0.2175, 0.9858, 0.2139, 0.9683, 0.2139, 0.9683, 0.2076, 0.9577, 0.2175, 0.9508, 0.1675, 0.9508, 0.1711, 0.9683, 0.1675, 0.9858, 0.1966, 0.2004, 0.1966, 0.1164, 0.25, 0.1164, 0.25, 0.2004, 0.1431, 0.2004, 0.1431, 0.1164, 0.1966, 0.1164, 0.1966, 0.2004, 0.5172, 0.2004, 0.5172, 0.1164, 0.5706, 0.1164, 0.5706, 0.2004, 0.4638, 0.2004, 0.4638, 0.1164, 0.5172, 0.1164, 0.5172, 0.2004, 0.4103, 0.2004, 0.4103, 0.1164, 0.4638, 0.1164, 0.4638, 0.2004, 0.3568, 0.2004, 0.3568, 0.1164, 0.4103, 0.1164, 0.4103, 0.2004, 0.3032, 0.2004, 0.3032, 0.1164, 0.3568, 0.1164, 0.3568, 0.2004, 0.25, 0.2004, 0.25, 0.1164, 0.3032, 0.1164, 0.3032, 0.2004, 0.1711, 0.9683, 0.1675, 0.9508, 0.1773, 0.9577, 0.1925, 0.9533, 0.1773, 0.9577, 0.1675, 0.9508, 0.1675, 0.9508, 0.2175, 0.9508, 0.1925, 0.9533])
me_003.materials.append(mat_mat1)
me_003.update()
me_004 = bpy.data.meshes.new('柱.004')
me_004.from_pydata([(-0.15, -1.0, 1.649e-08), (-0.1061, -1.0, -0.1061), (-1.526e-07, -1.0, -0.15), (0.1061, -1.0, -0.1061), (0.15, -1.0, 1.691e-07), (0.1061, -1.0, 0.1061), (-1.526e-07, -1.0, 0.15), (-0.1061, -1.0, 0.1061), (-0.15, 0.0, 7.806e-08), (-0.1061, 0.0, -0.1061), (-1.526e-07, 0.0, -0.15), (0.1061, 0.0, -0.1061), (0.15, 0.0, 2.306e-07), (0.1061, 0.0, 0.1061), (-1.526e-07, 0.0, 0.15), (-0.1061, 0.0, 0.1061)], [], [(7, 15, 8, 0), (6, 14, 15, 7), (5, 13, 14, 6), (4, 12, 13, 5), (3, 11, 12, 4), (2, 10, 11, 3), (1, 9, 10, 2), (0, 8, 9, 1)])
_uv = me_004.uv_layers.new(name='UVMap')
_uv.uv.foreach_set('vector', [0.3032, 0.2004, 0.3032, 0.6727, 0.2501, 0.6727, 0.25, 0.2004, 0.3568, 0.2004, 0.3568, 0.6727, 0.3032, 0.6727, 0.3032, 0.2004, 0.4103, 0.2004, 0.4103, 0.6727, 0.3568, 0.6727, 0.3568, 0.2004, 0.4638, 0.2004, 0.4638, 0.6727, 0.4103, 0.6727, 0.4103, 0.2004, 0.5172, 0.2004, 0.5172, 0.6727, 0.4638, 0.6727, 0.4638, 0.2004, 0.5706, 0.2004, 0.5706, 0.6727, 0.5172, 0.6727, 0.5172, 0.2004, 0.1966, 0.2004, 0.1966, 0.6727, 0.1431, 0.6727, 0.1431, 0.2004, 0.25, 0.2004, 0.2501, 0.6727, 0.1966, 0.6727, 0.1966, 0.2004])
me_004.materials.append(mat_mat1)
me_004.update()

# ---- objects
ob_connection_point = bpy.data.objects.new('connection_point', me_obj4)
ob_pipe = bpy.data.objects.new('pipe', me_obj1)
ob_pole_pipe = bpy.data.objects.new('pole_pipe', me_002)
ob_pole_base = bpy.data.objects.new('pole_base', me_003)
ob_pole_pipe_extension = bpy.data.objects.new('pole_pipe_extension', me_004)

# ---- transforms, parenting, visibility, modifiers, constraints
ob_connection_point.location = (0.0, 0.0, 0.5875)
ob_connection_point.delta_rotation_euler = (1.571, 0.0, 0.0)
ob_pipe.location = (0.0, 0.0, 0.5875)
ob_pipe.delta_rotation_euler = (1.571, 0.0, 0.0)
ob_pole_pipe.location = (0.0, 0.0, 0.0)
ob_pole_pipe.delta_rotation_euler = (1.571, 0.0, 0.0)
ob_pole_base.location = (0.0, 0.0, 0.0)
ob_pole_base.delta_rotation_euler = (1.571, 0.0, 0.0)
ob_pole_pipe_extension.location = (-2.0, 1.341e-07, -0.2)
ob_pole_pipe_extension.delta_rotation_euler = (1.571, 0.0, 0.0)

# ---- collection membership
scene.collection.objects.link(ob_connection_point)
scene.collection.objects.link(ob_pipe)
scene.collection.objects.link(ob_pole_pipe)
scene.collection.objects.link(ob_pole_base)
scene.collection.objects.link(ob_pole_pipe_extension)

# ---- scene / render settings (as saved in the file)
scene.frame_start = 1; scene.frame_end = 250; scene.frame_set(0)
scene.render.engine = 'BLENDER_EEVEE_NEXT'
scene.cycles.sampling_pattern = 'TABULATED_SOBOL'
scene.cycles.use_light_tree = False
scene.view_settings.view_transform = 'Filmic'
bpy.context.view_layer.update()

# ---- added for rendering (the .blend has no active camera and no usable light): camera, sun
cam_auto = bpy.data.cameras.new('AutoCamera')
cam_auto.lens = 50.0
cam_auto.sensor_width = 36.0
cam_auto.clip_end = 1000.0
ob_auto_camera = bpy.data.objects.new('AutoCamera', cam_auto)
scene.collection.objects.link(ob_auto_camera)
ob_auto_camera.location = (3.4839, -4.83122, 3.17956)
ob_auto_camera.rotation_euler = (1.09748, -7.21219e-08, 0.694738)
scene.camera = ob_auto_camera
light_auto_sun = bpy.data.lights.new('AutoSun', 'SUN')
light_auto_sun.energy = 3.0
light_auto_sun.angle = 0.0523599
ob_auto_sun = bpy.data.objects.new('AutoSun', light_auto_sun)
scene.collection.objects.link(ob_auto_sun)
ob_auto_sun.rotation_euler = (0.872665, 0.174533, 0.523599)
bpy.context.view_layer.update()
